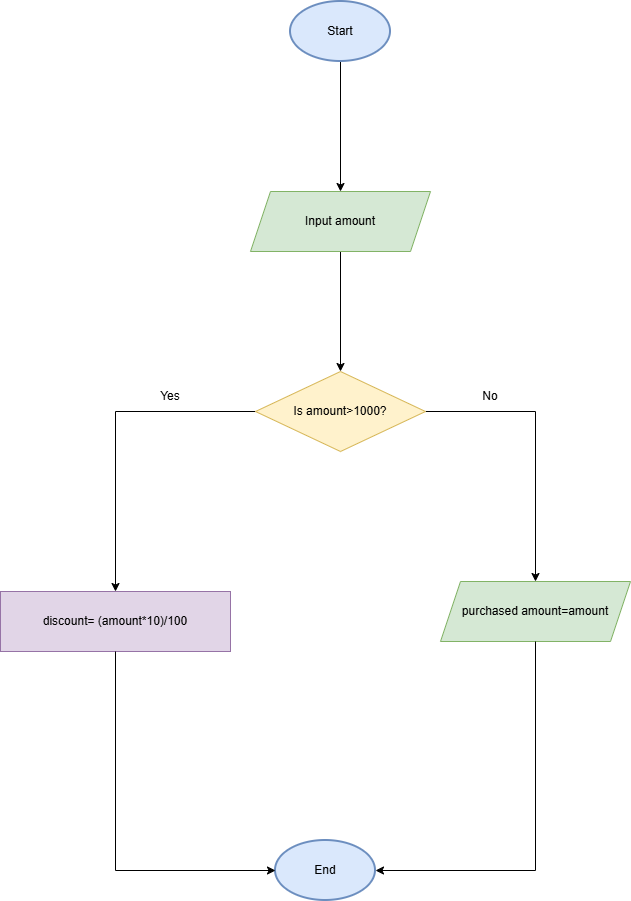

The diagram above was exported from draw.io. Its source (the exported page's mxGraphModel, read from the mxfile embedded in the PNG):
<mxGraphModel dx="1418" dy="906" grid="1" gridSize="10" guides="1" tooltips="1" connect="1" arrows="1" fold="1" page="1" pageScale="1" pageWidth="827" pageHeight="1169" math="0" shadow="0">
  <root>
    <mxCell id="0" />
    <mxCell id="1" parent="0" />
    <mxCell id="8qs-JB96qALnLfKc_6A--1" value="End" style="strokeWidth=2;html=1;shape=mxgraph.flowchart.start_1;whiteSpace=wrap;fillColor=#dae8fc;strokeColor=#6c8ebf;" vertex="1" parent="1">
      <mxGeometry x="405" y="1109" width="100" height="60" as="geometry" />
    </mxCell>
    <mxCell id="8qs-JB96qALnLfKc_6A--7" style="edgeStyle=orthogonalEdgeStyle;rounded=0;orthogonalLoop=1;jettySize=auto;html=1;exitX=0.5;exitY=1;exitDx=0;exitDy=0;exitPerimeter=0;entryX=0.5;entryY=0;entryDx=0;entryDy=0;" edge="1" parent="1" source="8qs-JB96qALnLfKc_6A--2" target="8qs-JB96qALnLfKc_6A--3">
      <mxGeometry relative="1" as="geometry" />
    </mxCell>
    <mxCell id="8qs-JB96qALnLfKc_6A--2" value="Start" style="strokeWidth=2;html=1;shape=mxgraph.flowchart.start_1;whiteSpace=wrap;fillColor=#dae8fc;strokeColor=#6c8ebf;" vertex="1" parent="1">
      <mxGeometry x="420" y="270" width="100" height="60" as="geometry" />
    </mxCell>
    <mxCell id="8qs-JB96qALnLfKc_6A--8" style="edgeStyle=orthogonalEdgeStyle;rounded=0;orthogonalLoop=1;jettySize=auto;html=1;exitX=0.5;exitY=1;exitDx=0;exitDy=0;" edge="1" parent="1" source="8qs-JB96qALnLfKc_6A--3" target="8qs-JB96qALnLfKc_6A--4">
      <mxGeometry relative="1" as="geometry" />
    </mxCell>
    <mxCell id="8qs-JB96qALnLfKc_6A--3" value="Input amount" style="shape=parallelogram;perimeter=parallelogramPerimeter;whiteSpace=wrap;html=1;fixedSize=1;fillColor=#d5e8d4;strokeColor=#82b366;" vertex="1" parent="1">
      <mxGeometry x="380" y="460" width="180" height="60" as="geometry" />
    </mxCell>
    <mxCell id="8qs-JB96qALnLfKc_6A--9" style="edgeStyle=orthogonalEdgeStyle;rounded=0;orthogonalLoop=1;jettySize=auto;html=1;exitX=0;exitY=0.5;exitDx=0;exitDy=0;" edge="1" parent="1" source="8qs-JB96qALnLfKc_6A--4" target="8qs-JB96qALnLfKc_6A--5">
      <mxGeometry relative="1" as="geometry" />
    </mxCell>
    <mxCell id="8qs-JB96qALnLfKc_6A--11" style="edgeStyle=orthogonalEdgeStyle;rounded=0;orthogonalLoop=1;jettySize=auto;html=1;exitX=1;exitY=0.5;exitDx=0;exitDy=0;" edge="1" parent="1" source="8qs-JB96qALnLfKc_6A--4" target="8qs-JB96qALnLfKc_6A--6">
      <mxGeometry relative="1" as="geometry" />
    </mxCell>
    <mxCell id="8qs-JB96qALnLfKc_6A--4" value="Is amount&amp;gt;1000?" style="rhombus;whiteSpace=wrap;html=1;fillColor=#fff2cc;strokeColor=#d6b656;" vertex="1" parent="1">
      <mxGeometry x="385" y="640" width="170" height="80" as="geometry" />
    </mxCell>
    <mxCell id="8qs-JB96qALnLfKc_6A--5" value="discount= (amount*10)/100" style="rounded=0;whiteSpace=wrap;html=1;fillColor=#e1d5e7;strokeColor=#9673a6;" vertex="1" parent="1">
      <mxGeometry x="130" y="860" width="230" height="60" as="geometry" />
    </mxCell>
    <mxCell id="8qs-JB96qALnLfKc_6A--6" value="purchased amount=amount" style="shape=parallelogram;perimeter=parallelogramPerimeter;whiteSpace=wrap;html=1;fixedSize=1;fillColor=#d5e8d4;strokeColor=#82b366;" vertex="1" parent="1">
      <mxGeometry x="570" y="850" width="190" height="60" as="geometry" />
    </mxCell>
    <mxCell id="8qs-JB96qALnLfKc_6A--10" value="Yes" style="text;html=1;whiteSpace=wrap;strokeColor=none;fillColor=none;align=center;verticalAlign=middle;rounded=0;" vertex="1" parent="1">
      <mxGeometry x="270" y="650" width="60" height="30" as="geometry" />
    </mxCell>
    <mxCell id="8qs-JB96qALnLfKc_6A--12" value="No" style="text;html=1;whiteSpace=wrap;strokeColor=none;fillColor=none;align=center;verticalAlign=middle;rounded=0;" vertex="1" parent="1">
      <mxGeometry x="590" y="650" width="60" height="30" as="geometry" />
    </mxCell>
    <mxCell id="8qs-JB96qALnLfKc_6A--13" style="edgeStyle=orthogonalEdgeStyle;rounded=0;orthogonalLoop=1;jettySize=auto;html=1;exitX=0.5;exitY=1;exitDx=0;exitDy=0;entryX=0;entryY=0.5;entryDx=0;entryDy=0;entryPerimeter=0;" edge="1" parent="1" source="8qs-JB96qALnLfKc_6A--5" target="8qs-JB96qALnLfKc_6A--1">
      <mxGeometry relative="1" as="geometry" />
    </mxCell>
    <mxCell id="8qs-JB96qALnLfKc_6A--14" style="edgeStyle=orthogonalEdgeStyle;rounded=0;orthogonalLoop=1;jettySize=auto;html=1;exitX=0.5;exitY=1;exitDx=0;exitDy=0;entryX=1;entryY=0.5;entryDx=0;entryDy=0;entryPerimeter=0;" edge="1" parent="1" source="8qs-JB96qALnLfKc_6A--6" target="8qs-JB96qALnLfKc_6A--1">
      <mxGeometry relative="1" as="geometry" />
    </mxCell>
  </root>
</mxGraphModel>